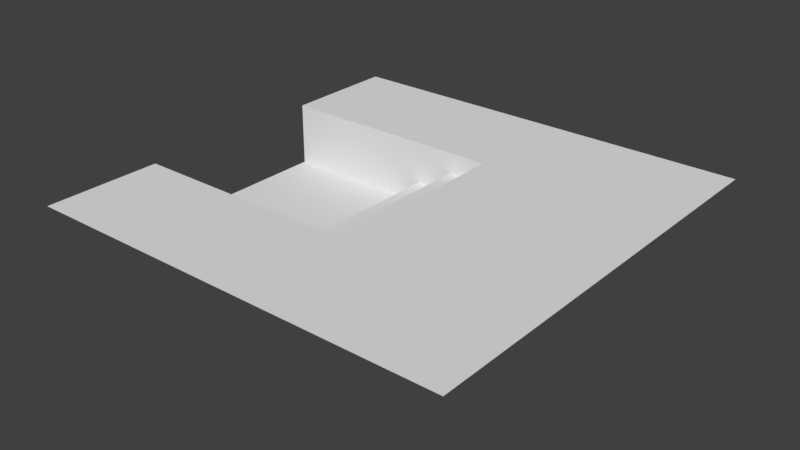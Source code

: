 # Source: HoleRoom_1.blend  (saved by Blender 2.79.0; exported with 4.5.12 LTS)
import bpy
from mathutils import Matrix  # noqa: F401  (used for matrix-valued properties, if any)

bpy.ops.wm.read_factory_settings(use_empty=True)
scene = bpy.context.scene
scene.name = 'Scene'

# ---- collections
col_collection_1 = bpy.data.collections.new('Collection 1'); scene.collection.children.link(col_collection_1)

# ---- world
world_world = bpy.data.worlds.new('World'); scene.world = world_world
world_world.color = (0.05088, 0.05088, 0.05088)
world_world.use_sun_shadow = False
world_world.sun_shadow_jitter_overblur = 0.0
world_world.cycles.sampling_method = 'MANUAL'

# ---- meshes
me_cube_001 = bpy.data.meshes.new('Cube.001')
me_cube_001.from_pydata([(-10.0, -10.0, 0.0), (-10.0, 10.0, 0.0), (10.0, -10.0, 0.0), (10.0, 10.0, 0.0), (-10.0, 8.182, 0.0), (-10.0, 6.364, 0.0), (-10.0, 4.545, 0.0), (2.727, 0.9091, 0.0), (4.545, 0.9091, 0.0), (0.9091, 2.727, 0.0), (2.727, 2.727, 0.0), (-10.0, -4.545, 0.0), (-10.0, -6.364, 0.0), (-10.0, -8.182, 0.0), (10.0, -8.182, 0.0), (10.0, -6.364, 0.0), (10.0, -4.545, 0.0), (10.0, -2.727, 0.0), (10.0, -0.9091, 0.0), (10.0, 0.9091, 0.0), (10.0, 2.727, 0.0), (10.0, 4.545, 0.0), (10.0, 6.364, 0.0), (10.0, 8.182, 0.0), (8.182, 10.0, 0.0), (6.364, 10.0, 0.0), (4.545, 10.0, 0.0), (2.727, 10.0, 0.0), (0.9091, 10.0, 0.0), (-0.9091, 10.0, 0.0), (-2.727, 10.0, 0.0), (-4.545, 10.0, 0.0), (-6.364, 10.0, 0.0), (-8.182, 10.0, 0.0), (-8.182, -10.0, 0.0), (-6.364, -10.0, 0.0), (-4.545, -10.0, 0.0), (-2.727, -10.0, 0.0), (-0.9091, -10.0, 0.0), (0.9091, -10.0, 0.0), (2.727, -10.0, 0.0), (4.545, -10.0, 0.0), (6.364, -10.0, 0.0), (8.182, -10.0, 0.0), (8.182, 8.182, 0.0), (6.364, 8.182, 0.0), (4.545, 8.182, 0.0), (2.727, 8.182, 0.0), (0.9091, 8.182, 0.0), (-0.9091, 8.182, 0.0), (-2.727, 8.182, 0.0), (-4.545, 8.182, 0.0), (-6.364, 8.182, 0.0), (-8.182, 8.182, 0.0), (8.182, 6.364, 0.0), (6.364, 6.364, 0.0), (4.545, 6.364, 0.0), (2.727, 6.364, 0.0), (0.9091, 6.364, 0.0), (-0.9091, 6.364, 0.0), (-2.727, 6.364, 0.0), (-4.545, 6.364, 0.0), (-6.364, 6.364, 0.0), (-8.182, 6.364, 0.0), (8.182, 4.545, 0.0), (6.364, 4.545, 0.0), (4.545, 4.545, 0.0), (2.727, 4.545, 0.0), (0.9091, 4.545, 0.0), (-0.9091, 4.545, 0.0), (-2.727, 4.545, 0.0), (-4.545, 4.545, 0.0), (-6.364, 4.545, 0.0), (-8.182, 4.545, 0.0), (8.182, 2.727, 0.0), (6.364, 2.727, 0.0), (4.545, 2.727, 0.0), (-10.0, 4.545, -3.0), (8.182, 0.9091, 0.0), (6.364, 0.9091, 0.0), (-10.0, 2.727, -3.0), (-8.182, 4.545, -3.0), (8.182, -0.9091, 0.0), (6.364, -0.9091, 0.0), (4.545, -0.9091, 0.0), (-6.364, 4.545, -3.0), (8.182, -2.727, 0.0), (6.364, -2.727, 0.0), (4.545, -2.727, 0.0), (-8.182, 2.727, -3.0), (8.182, -4.545, 0.0), (6.364, -4.545, 0.0), (4.545, -4.545, 0.0), (2.727, -4.545, 0.0), (0.9091, -4.545, 0.0), (-0.9091, -4.545, 0.0), (-2.727, -4.545, 0.0), (-4.545, -4.545, 0.0), (-6.364, -4.545, 0.0), (-8.182, -4.545, 0.0), (8.182, -6.364, 0.0), (6.364, -6.364, 0.0), (4.545, -6.364, 0.0), (2.727, -6.364, 0.0), (0.9091, -6.364, 0.0), (-0.9091, -6.364, 0.0), (-2.727, -6.364, 0.0), (-4.545, -6.364, 0.0), (-6.364, -6.364, 0.0), (-8.182, -6.364, 0.0), (8.182, -8.182, 0.0), (6.364, -8.182, 0.0), (4.545, -8.182, 0.0), (2.727, -8.182, 0.0), (0.9091, -8.182, 0.0), (-0.9091, -8.182, 0.0), (-2.727, -8.182, 0.0), (-4.545, -8.182, 0.0), (-6.364, -8.182, 0.0), (-8.182, -8.182, 0.0), (-4.545, 4.545, -3.0), (-2.727, 4.545, -3.0), (0.9091, 4.545, -3.0), (-0.9091, 4.545, -3.0), (-4.545, 2.727, -3.0), (-2.727, 0.9091, -3.0), (0.9091, 2.727, -3.0), (-2.727, 2.727, -3.0), (-0.9091, 0.9091, -3.0), (0.9091, 0.9091, -3.0), (-0.9091, 2.727, -3.0), (0.9091, -0.9091, -3.0), (-10.0, -4.545, -3.0), (0.9091, -2.727, -3.0), (0.9091, -4.545, -3.0), (-0.9091, -4.545, -3.0), (-2.727, -4.545, -3.0), (-4.545, -4.545, -3.0), (-6.364, -4.545, -3.0), (-8.182, -4.545, -3.0), (-10.0, 0.9091, -3.0), (-10.0, -0.9091, -3.0), (-10.0, -2.727, -3.0), (-6.364, 2.727, -3.0), (-8.182, 0.9091, -3.0), (-6.364, 0.9091, -3.0), (-8.182, -0.9091, -3.0), (0.9091, 0.9091, 0.0), (-6.364, -0.9091, -3.0), (2.727, -0.9091, 0.0), (0.9091, -0.9091, 0.0), (-8.182, -2.727, -3.0), (2.727, -2.727, 0.0), (0.9091, -2.727, 0.0), (-6.364, -2.727, -3.0), (-4.545, 0.9091, -3.0), (-0.9091, -0.9091, -3.0), (-2.727, -0.9091, -3.0), (-4.545, -0.9091, -3.0), (-0.9091, -2.727, -3.0), (-2.727, -2.727, -3.0), (-4.545, -2.727, -3.0), (-0.9091, 4.545, -1.0), (-0.9091, 2.727, -1.0), (0.9091, 4.545, -1.0), (0.9091, 2.727, -1.0), (0.9091, 0.9091, -1.0), (-0.9091, 0.9091, -1.0), (0.9091, -0.9091, -1.0), (-0.9091, -0.9091, -1.0), (-0.9091, -2.727, -1.0), (-0.9091, -4.545, -1.0), (0.9091, -4.545, -1.0), (0.9091, -2.727, -1.0), (-0.9091, -2.727, -2.0), (-2.727, -2.727, -2.0), (-0.9091, 4.545, -2.0), (-0.9091, 2.727, -2.0), (-0.9091, -0.9091, -2.0), (-2.727, -0.9091, -2.0), (-0.9091, -4.545, -2.0), (-2.727, 4.545, -2.0), (-2.727, -4.545, -2.0), (-0.9091, 0.9091, -2.0), (-2.727, 0.9091, -2.0), (-2.727, 2.727, -2.0)], [], [(110, 43, 2, 14), (24, 44, 23, 3), (44, 54, 22, 23), (54, 64, 21, 22), (64, 74, 20, 21), (74, 78, 19, 20), (78, 82, 18, 19), (82, 86, 17, 18), (86, 90, 16, 17), (90, 100, 15, 16), (100, 110, 14, 15), (12, 13, 119, 109), (109, 119, 118, 108), (108, 118, 117, 107), (107, 117, 116, 106), (106, 116, 115, 105), (105, 115, 114, 104), (104, 114, 113, 103), (103, 113, 112, 102), (102, 112, 111, 101), (101, 111, 110, 100), (11, 12, 109, 99), (99, 109, 108, 98), (98, 108, 107, 97), (97, 107, 106, 96), (96, 106, 105, 95), (95, 105, 104, 94), (94, 104, 103, 93), (93, 103, 102, 92), (92, 102, 101, 91), (91, 101, 100, 90), (11, 99, 139, 132), (147, 150, 149, 7), (88, 92, 91, 87), (87, 91, 90, 86), (136, 135, 180, 182), (72, 85, 120, 71), (71, 120, 121, 70), (84, 88, 87, 83), (83, 87, 86, 82), (149, 152, 88, 84), (72, 73, 81, 85), (143, 145, 155, 124), (97, 137, 138, 98), (70, 121, 123, 69), (135, 134, 172, 171), (96, 136, 137, 97), (8, 84, 83, 79), (79, 83, 82, 78), (122, 126, 9, 68), (69, 123, 122, 68), (95, 135, 136, 96), (126, 122, 164, 165), (135, 159, 174, 180), (155, 158, 157, 125), (76, 8, 79, 75), (75, 79, 78, 74), (128, 130, 177, 183), (94, 134, 135, 95), (161, 137, 136, 160), (130, 128, 167, 163), (154, 138, 137, 161), (145, 148, 158, 155), (66, 76, 75, 65), (65, 75, 74, 64), (5, 6, 73, 63), (63, 73, 72, 62), (62, 72, 71, 61), (61, 71, 70, 60), (60, 70, 69, 59), (59, 69, 68, 58), (58, 68, 67, 57), (57, 67, 66, 56), (56, 66, 65, 55), (55, 65, 64, 54), (4, 5, 63, 53), (53, 63, 62, 52), (52, 62, 61, 51), (51, 61, 60, 50), (50, 60, 59, 49), (49, 59, 58, 48), (48, 58, 57, 47), (47, 57, 56, 46), (46, 56, 55, 45), (45, 55, 54, 44), (1, 4, 53, 33), (33, 53, 52, 32), (32, 52, 51, 31), (31, 51, 50, 30), (30, 50, 49, 29), (29, 49, 48, 28), (28, 48, 47, 27), (27, 47, 46, 26), (26, 46, 45, 25), (25, 45, 44, 24), (13, 0, 34, 119), (119, 34, 35, 118), (118, 35, 36, 117), (117, 36, 37, 116), (116, 37, 38, 115), (115, 38, 39, 114), (114, 39, 40, 113), (113, 40, 41, 112), (112, 41, 42, 111), (111, 42, 43, 110), (121, 127, 185, 181), (120, 124, 127, 121), (85, 143, 124, 120), (122, 123, 162, 164), (156, 128, 183, 178), (124, 155, 125, 127), (133, 134, 94, 153), (131, 133, 153, 150), (129, 131, 150, 147), (126, 129, 147, 9), (99, 98, 138, 139), (158, 161, 160, 157), (148, 154, 161, 158), (67, 10, 76, 66), (150, 153, 152, 149), (68, 9, 10, 67), (152, 93, 92, 88), (153, 94, 93, 152), (10, 7, 8, 76), (73, 6, 77, 81), (9, 147, 7, 10), (7, 149, 84, 8), (128, 156, 169, 167), (151, 139, 138, 154), (146, 151, 154, 148), (144, 146, 148, 145), (89, 144, 145, 143), (81, 89, 143, 85), (142, 132, 139, 151), (141, 142, 151, 146), (140, 141, 146, 144), (80, 140, 144, 89), (77, 80, 89, 81), (167, 169, 168, 166), (170, 171, 172, 173), (169, 170, 173, 168), (163, 167, 166, 165), (162, 163, 165, 164), (159, 135, 171, 170), (134, 133, 173, 172), (129, 126, 165, 166), (131, 129, 166, 168), (133, 131, 168, 173), (156, 159, 170, 169), (123, 130, 163, 162), (181, 185, 177, 176), (184, 179, 178, 183), (175, 182, 180, 174), (179, 175, 174, 178), (185, 184, 183, 177), (157, 160, 175, 179), (125, 157, 179, 184), (160, 136, 182, 175), (159, 156, 178, 174), (130, 123, 176, 177), (123, 121, 181, 176), (127, 125, 184, 185)])
_uv = me_cube_001.uv_layers.new(name='UVMap')
_uv.uv.foreach_set('vector', [0.909, 0.09099, 0.909, 0.0001004, 0.9999, 0.0001004, 0.9999, 0.09099, 0.909, 0.9999, 0.909, 0.909, 0.9999, 0.909, 0.9999, 0.9999, 0.909, 0.909, 0.909, 0.8181, 0.9999, 0.8181, 0.9999, 0.909, 0.909, 0.8181, 0.909, 0.7272, 0.9999, 0.7272, 0.9999, 0.8181, 0.909, 0.7272, 0.909, 0.6363, 0.9999, 0.6363, 0.9999, 0.7272, 0.909, 0.6363, 0.909, 0.5454, 0.9999, 0.5454, 0.9999, 0.6363, 0.909, 0.5454, 0.909, 0.4546, 0.9999, 0.4546, 0.9999, 0.5454, 0.909, 0.4546, 0.909, 0.3637, 0.9999, 0.3637, 0.9999, 0.4546, 0.909, 0.3637, 0.909, 0.2728, 0.9999, 0.2728, 0.9999, 0.3637, 0.909, 0.2728, 0.909, 0.1819, 0.9999, 0.1819, 0.9999, 0.2728, 0.909, 0.1819, 0.909, 0.09099, 0.9999, 0.09099, 0.9999, 0.1819, 0.0001, 0.1819, 0.0001, 0.09099, 0.09099, 0.09099, 0.09099, 0.1819, 0.09099, 0.1819, 0.09099, 0.09099, 0.1819, 0.09099, 0.1819, 0.1819, 0.1819, 0.1819, 0.1819, 0.09099, 0.2728, 0.09099, 0.2728, 0.1819, 0.2728, 0.1819, 0.2728, 0.09099, 0.3637, 0.09099, 0.3637, 0.1819, 0.3637, 0.1819, 0.3637, 0.09099, 0.4546, 0.09099, 0.4546, 0.1819, 0.4546, 0.1819, 0.4546, 0.09099, 0.5454, 0.09099, 0.5454, 0.1819, 0.5454, 0.1819, 0.5454, 0.09099, 0.6363, 0.09099, 0.6363, 0.1819, 0.6363, 0.1819, 0.6363, 0.09099, 0.7272, 0.09099, 0.7272, 0.1819, 0.7272, 0.1819, 0.7272, 0.09099, 0.8181, 0.09099, 0.8181, 0.1819, 0.8181, 0.1819, 0.8181, 0.09099, 0.909, 0.09099, 0.909, 0.1819, 0.0001001, 0.2728, 0.0001, 0.1819, 0.09099, 0.1819, 0.09099, 0.2728, 0.09099, 0.2728, 0.09099, 0.1819, 0.1819, 0.1819, 0.1819, 0.2728, 0.1819, 0.2728, 0.1819, 0.1819, 0.2728, 0.1819, 0.2728, 0.2728, 0.2728, 0.2728, 0.2728, 0.1819, 0.3637, 0.1819, 0.3637, 0.2728, 0.3637, 0.2728, 0.3637, 0.1819, 0.4546, 0.1819, 0.4546, 0.2728, 0.4546, 0.2728, 0.4546, 0.1819, 0.5454, 0.1819, 0.5454, 0.2728, 0.5454, 0.2728, 0.5454, 0.1819, 0.6363, 0.1819, 0.6363, 0.2728, 0.6363, 0.2728, 0.6363, 0.1819, 0.7272, 0.1819, 0.7272, 0.2728, 0.7272, 0.2728, 0.7272, 0.1819, 0.8181, 0.1819, 0.8181, 0.2728, 0.8181, 0.2728, 0.8181, 0.1819, 0.909, 0.1819, 0.909, 0.2728, 4.014e-05, 4.017e-05, 0.06254, 4.015e-05, 0.06254, 0.1032, 4.017e-05, 0.1032, 0.5454, 0.5454, 0.5454, 0.4546, 0.6363, 0.4546, 0.6363, 0.5454, 0.7272, 0.3637, 0.7272, 0.2728, 0.8181, 0.2728, 0.8181, 0.3637, 0.8181, 0.3637, 0.8181, 0.2728, 0.909, 0.2728, 0.909, 0.3637, 0.25, 0.1032, 0.3125, 0.1032, 0.3125, 0.1032, 0.25, 0.1032, 0.9375, 4.014e-05, 0.9375, 0.1032, 0.875, 0.1032, 0.875, 4.014e-05, 0.875, 4.014e-05, 0.875, 0.1032, 0.8125, 0.1032, 0.8125, 4.015e-05, 0.7272, 0.4546, 0.7272, 0.3637, 0.8181, 0.3637, 0.8181, 0.4546, 0.8181, 0.4546, 0.8181, 0.3637, 0.909, 0.3637, 0.909, 0.4546, 0.6363, 0.4546, 0.6363, 0.3637, 0.7272, 0.3637, 0.7272, 0.4546, 0.9375, 4.014e-05, 1.0, 4.014e-05, 1.0, 0.1032, 0.9375, 0.1032, 0.4394, 0.5076, 0.4394, 0.447, 0.5, 0.447, 0.5, 0.5076, 0.1875, 4.015e-05, 0.1875, 0.1032, 0.125, 0.1032, 0.125, 4.014e-05, 0.8125, 4.015e-05, 0.8125, 0.1032, 0.75, 0.1032, 0.75, 4.016e-05, 0.3125, 0.1032, 0.375, 0.1032, 0.375, 0.1032, 0.3125, 0.1032, 0.25, 4.016e-05, 0.25, 0.1032, 0.1875, 0.1032, 0.1875, 4.015e-05, 0.7272, 0.5454, 0.7272, 0.4546, 0.8181, 0.4546, 0.8181, 0.5454, 0.8181, 0.5454, 0.8181, 0.4546, 0.909, 0.4546, 0.909, 0.5454, 0.6875, 0.1032, 0.625, 0.1032, 0.625, 4.017e-05, 0.6875, 4.017e-05, 0.75, 4.016e-05, 0.75, 0.1032, 0.6875, 0.1032, 0.6875, 4.017e-05, 0.3125, 4.016e-05, 0.3125, 0.1032, 0.25, 0.1032, 0.25, 4.016e-05, 0.625, 0.1032, 0.6875, 0.1032, 0.6875, 0.1032, 0.625, 0.1032, 0.6212, 0.2653, 0.6212, 0.3259, 0.6212, 0.3259, 0.6212, 0.2653, 0.5, 0.447, 0.5, 0.3864, 0.5606, 0.3865, 0.5606, 0.447, 0.7272, 0.6363, 0.7272, 0.5454, 0.8181, 0.5454, 0.8181, 0.6363, 0.8181, 0.6363, 0.8181, 0.5454, 0.909, 0.5454, 0.909, 0.6363, 0.6212, 0.4471, 0.6211, 0.5076, 0.6211, 0.5076, 0.6212, 0.4471, 0.375, 4.017e-05, 0.375, 0.1032, 0.3125, 0.1032, 0.3125, 4.016e-05, 0.5, 0.3259, 0.5001, 0.2653, 0.5606, 0.2653, 0.5606, 0.3259, 0.8, 0.22, 0.6, 0.22, 0.6, 0.1114, 0.8, 0.1114, 0.4394, 0.3258, 0.4395, 0.2653, 0.5001, 0.2653, 0.5, 0.3259, 0.4394, 0.447, 0.4394, 0.3864, 0.5, 0.3864, 0.5, 0.447, 0.7272, 0.7272, 0.7272, 0.6363, 0.8181, 0.6363, 0.8181, 0.7272, 0.8181, 0.7272, 0.8181, 0.6363, 0.909, 0.6363, 0.909, 0.7272, 0.0001001, 0.8181, 0.0001001, 0.7272, 0.09099, 0.7272, 0.09099, 0.8181, 0.09099, 0.8181, 0.09099, 0.7272, 0.1819, 0.7272, 0.1819, 0.8181, 0.1819, 0.8181, 0.1819, 0.7272, 0.2728, 0.7272, 0.2728, 0.8181, 0.2728, 0.8181, 0.2728, 0.7272, 0.3637, 0.7272, 0.3637, 0.8181, 0.3637, 0.8181, 0.3637, 0.7272, 0.4546, 0.7272, 0.4546, 0.8181, 0.4546, 0.8181, 0.4546, 0.7272, 0.5454, 0.7272, 0.5454, 0.8181, 0.5454, 0.8181, 0.5454, 0.7272, 0.6363, 0.7272, 0.6363, 0.8181, 0.6363, 0.8181, 0.6363, 0.7272, 0.7272, 0.7272, 0.7272, 0.8181, 0.7272, 0.8181, 0.7272, 0.7272, 0.8181, 0.7272, 0.8181, 0.8181, 0.8181, 0.8181, 0.8181, 0.7272, 0.909, 0.7272, 0.909, 0.8181, 0.0001002, 0.909, 0.0001001, 0.8181, 0.09099, 0.8181, 0.09099, 0.909, 0.09099, 0.909, 0.09099, 0.8181, 0.1819, 0.8181, 0.1819, 0.909, 0.1819, 0.909, 0.1819, 0.8181, 0.2728, 0.8181, 0.2728, 0.909, 0.2728, 0.909, 0.2728, 0.8181, 0.3637, 0.8181, 0.3637, 0.909, 0.3637, 0.909, 0.3637, 0.8181, 0.4546, 0.8181, 0.4546, 0.909, 0.4546, 0.909, 0.4546, 0.8181, 0.5454, 0.8181, 0.5454, 0.909, 0.5454, 0.909, 0.5454, 0.8181, 0.6363, 0.8181, 0.6363, 0.909, 0.6363, 0.909, 0.6363, 0.8181, 0.7272, 0.8181, 0.7272, 0.909, 0.7272, 0.909, 0.7272, 0.8181, 0.8181, 0.8181, 0.8181, 0.909, 0.8181, 0.909, 0.8181, 0.8181, 0.909, 0.8181, 0.909, 0.909, 0.0001002, 0.9999, 0.0001002, 0.909, 0.09099, 0.909, 0.09099, 0.9999, 0.09099, 0.9999, 0.09099, 0.909, 0.1819, 0.909, 0.1819, 0.9999, 0.1819, 0.9999, 0.1819, 0.909, 0.2728, 0.909, 0.2728, 0.9999, 0.2728, 0.9999, 0.2728, 0.909, 0.3637, 0.909, 0.3637, 0.9999, 0.3637, 0.9999, 0.3637, 0.909, 0.4546, 0.909, 0.4546, 0.9999, 0.4546, 0.9999, 0.4546, 0.909, 0.5454, 0.909, 0.5454, 0.9999, 0.5454, 0.9999, 0.5454, 0.909, 0.6363, 0.909, 0.6363, 0.9999, 0.6363, 0.9999, 0.6363, 0.909, 0.7272, 0.909, 0.7272, 0.9999, 0.7272, 0.9999, 0.7272, 0.909, 0.8181, 0.909, 0.8181, 0.9999, 0.8181, 0.9999, 0.8181, 0.909, 0.909, 0.909, 0.909, 0.9999, 0.0001, 0.09099, 9.998e-05, 0.0001, 0.09099, 0.0001, 0.09099, 0.09099, 0.09099, 0.09099, 0.09099, 0.0001, 0.1819, 0.0001, 0.1819, 0.09099, 0.1819, 0.09099, 0.1819, 0.0001, 0.2728, 9.998e-05, 0.2728, 0.09099, 0.2728, 0.09099, 0.2728, 9.998e-05, 0.3637, 0.0001001, 0.3637, 0.09099, 0.3637, 0.09099, 0.3637, 0.0001001, 0.4546, 0.0001001, 0.4546, 0.09099, 0.4546, 0.09099, 0.4546, 0.0001001, 0.5454, 0.0001001, 0.5454, 0.09099, 0.5454, 0.09099, 0.5454, 0.0001001, 0.6363, 0.0001002, 0.6363, 0.09099, 0.6363, 0.09099, 0.6363, 0.0001002, 0.7272, 0.0001003, 0.7272, 0.09099, 0.7272, 0.09099, 0.7272, 0.0001003, 0.8181, 0.0001003, 0.8181, 0.09099, 0.8181, 0.09099, 0.8181, 0.0001003, 0.909, 0.0001004, 0.909, 0.09099, 0.9999, 0.3302, 0.8, 0.3302, 0.8, 0.2202, 0.9999, 0.2202, 0.4999, 0.5682, 0.5, 0.5076, 0.5606, 0.5076, 0.5605, 0.5682, 0.4394, 0.5682, 0.4394, 0.5076, 0.5, 0.5076, 0.4999, 0.5682, 0.6875, 0.1032, 0.75, 0.1032, 0.75, 0.1032, 0.6875, 0.1032, 0.6212, 0.3865, 0.6212, 0.4471, 0.6212, 0.4471, 0.6212, 0.3865, 0.5, 0.5076, 0.5, 0.447, 0.5606, 0.447, 0.5606, 0.5076, 0.4375, 0.1032, 0.375, 0.1032, 0.375, 4.017e-05, 0.4375, 4.018e-05, 0.5, 0.1032, 0.4375, 0.1032, 0.4375, 4.018e-05, 0.5, 4.017e-05, 0.5625, 0.1032, 0.5, 0.1032, 0.5, 4.017e-05, 0.5625, 4.017e-05, 0.625, 0.1032, 0.5625, 0.1032, 0.5625, 4.017e-05, 0.625, 4.017e-05, 0.06254, 4.015e-05, 0.125, 4.014e-05, 0.125, 0.1032, 0.06254, 0.1032, 0.5, 0.3864, 0.5, 0.3259, 0.5606, 0.3259, 0.5606, 0.3865, 0.4394, 0.3864, 0.4394, 0.3258, 0.5, 0.3259, 0.5, 0.3864, 0.6363, 0.7272, 0.6363, 0.6363, 0.7272, 0.6363, 0.7272, 0.7272, 0.5454, 0.4546, 0.5454, 0.3637, 0.6363, 0.3637, 0.6363, 0.4546, 0.5454, 0.7272, 0.5454, 0.6363, 0.6363, 0.6363, 0.6363, 0.7272, 0.6363, 0.3637, 0.6363, 0.2728, 0.7272, 0.2728, 0.7272, 0.3637, 0.5454, 0.3637, 0.5454, 0.2728, 0.6363, 0.2728, 0.6363, 0.3637, 0.6363, 0.6363, 0.6363, 0.5454, 0.7272, 0.5454, 0.7272, 0.6363, 0.06254, 0.2064, 4.015e-05, 0.2064, 4.014e-05, 0.1032, 0.06254, 0.1032, 0.5454, 0.6363, 0.5454, 0.5454, 0.6363, 0.5454, 0.6363, 0.6363, 0.6363, 0.5454, 0.6363, 0.4546, 0.7272, 0.4546, 0.7272, 0.5454, 0.6, 0.22, 0.4, 0.22, 0.4, 0.1114, 0.6, 0.1114, 0.3789, 0.3258, 0.3789, 0.2652, 0.4395, 0.2653, 0.4394, 0.3258, 0.3788, 0.3864, 0.3789, 0.3258, 0.4394, 0.3258, 0.4394, 0.3864, 0.3788, 0.447, 0.3788, 0.3864, 0.4394, 0.3864, 0.4394, 0.447, 0.3788, 0.5076, 0.3788, 0.447, 0.4394, 0.447, 0.4394, 0.5076, 0.3788, 0.5681, 0.3788, 0.5076, 0.4394, 0.5076, 0.4394, 0.5682, 0.3183, 0.3258, 0.3183, 0.2652, 0.3789, 0.2652, 0.3789, 0.3258, 0.3183, 0.3864, 0.3183, 0.3258, 0.3789, 0.3258, 0.3788, 0.3864, 0.3182, 0.447, 0.3183, 0.3864, 0.3788, 0.3864, 0.3788, 0.447, 0.3182, 0.5075, 0.3182, 0.447, 0.3788, 0.447, 0.3788, 0.5076, 0.3182, 0.5681, 0.3182, 0.5075, 0.3788, 0.5076, 0.3788, 0.5681, 0.6212, 0.4471, 0.6212, 0.3865, 0.6818, 0.3865, 0.6817, 0.4471, 0.6212, 0.3259, 0.6212, 0.2653, 0.6818, 0.2653, 0.6818, 0.3259, 0.6212, 0.3865, 0.6212, 0.3259, 0.6818, 0.3259, 0.6818, 0.3865, 0.6211, 0.5076, 0.6212, 0.4471, 0.6817, 0.4471, 0.6817, 0.5077, 0.6211, 0.5682, 0.6211, 0.5076, 0.6817, 0.5077, 0.6817, 0.5683, 0.2, 0.22, 8.016e-05, 0.22, 8.006e-05, 0.1114, 0.2, 0.1114, 0.375, 0.1032, 0.4375, 0.1032, 0.4375, 0.1032, 0.375, 0.1032, 0.5625, 0.1032, 0.625, 0.1032, 0.625, 0.1032, 0.5625, 0.1032, 0.5, 0.1032, 0.5625, 0.1032, 0.5625, 0.1032, 0.5, 0.1032, 0.4375, 0.1032, 0.5, 0.1032, 0.5, 0.1032, 0.4375, 0.1032, 0.4, 0.22, 0.2, 0.22, 0.2, 0.1114, 0.4, 0.1114, 0.9999, 0.22, 0.8, 0.22, 0.8, 0.1114, 0.9999, 0.1114, 0.5605, 0.5682, 0.5606, 0.5076, 0.6211, 0.5076, 0.6211, 0.5682, 0.5606, 0.447, 0.5606, 0.3865, 0.6212, 0.3865, 0.6212, 0.4471, 0.5606, 0.3259, 0.5606, 0.2653, 0.6212, 0.2653, 0.6212, 0.3259, 0.5606, 0.3865, 0.5606, 0.3259, 0.6212, 0.3259, 0.6212, 0.3865, 0.5606, 0.5076, 0.5606, 0.447, 0.6212, 0.4471, 0.6211, 0.5076, 0.4, 0.3302, 0.2, 0.3302, 0.2, 0.2202, 0.4, 0.2202, 0.6, 0.3302, 0.4, 0.3302, 0.4, 0.2202, 0.6, 0.2202, 0.2, 0.3302, 8.016e-05, 0.3302, 8.006e-05, 0.2202, 0.2, 0.2202, 0.6212, 0.3259, 0.6212, 0.3865, 0.6212, 0.3865, 0.6212, 0.3259, 0.6211, 0.5076, 0.6211, 0.5682, 0.6211, 0.5682, 0.6211, 0.5076, 0.75, 0.1032, 0.8125, 0.1032, 0.8125, 0.1032, 0.75, 0.1032, 0.8, 0.3302, 0.6, 0.3302, 0.6, 0.2202, 0.8, 0.2202])
me_cube_001.use_remesh_preserve_volume = False
me_cube_001.use_remesh_preserve_attributes = False
me_cube_001.use_mirror_vertex_groups = False
me_cube_001.update()

# ---- objects
ob_cube = bpy.data.objects.new('Cube', me_cube_001)

# ---- transforms, parenting, visibility, modifiers, constraints
ob_cube.location = (0.0, 0.0, 0.0)
ob_cube.lineart.crease_threshold = 0.0

# ---- collection membership
col_collection_1.objects.link(ob_cube)

# ---- scene / render settings (as saved in the file)
scene.frame_start = 1; scene.frame_end = 250; scene.frame_set(48)
scene.render.engine = 'BLENDER_EEVEE_NEXT'
scene.render.resolution_percentage = 50
scene.render.dither_intensity = 0.0
scene.cycles.use_denoising = False
scene.cycles.samples = 128
scene.cycles.sampling_pattern = 'TABULATED_SOBOL'
scene.cycles.use_adaptive_sampling = False
scene.cycles.use_light_tree = False
scene.cycles.blur_glossy = 0.0
scene.cycles.sample_clamp_indirect = 0.0
scene.view_settings.view_transform = 'Standard'
bpy.context.view_layer.update()

# ---- added for rendering (the .blend has no active camera and no usable light): camera, sun
cam_auto = bpy.data.cameras.new('AutoCamera')
cam_auto.lens = 50.0
cam_auto.sensor_width = 36.0
cam_auto.clip_end = 1000.0
ob_auto_camera = bpy.data.objects.new('AutoCamera', cam_auto)
scene.collection.objects.link(ob_auto_camera)
ob_auto_camera.location = (26.3161, -31.5793, 19.5529)
ob_auto_camera.rotation_euler = (1.09748, -7.21219e-08, 0.694738)
scene.camera = ob_auto_camera
light_auto_sun = bpy.data.lights.new('AutoSun', 'SUN')
light_auto_sun.energy = 3.0
light_auto_sun.angle = 0.0523599
ob_auto_sun = bpy.data.objects.new('AutoSun', light_auto_sun)
scene.collection.objects.link(ob_auto_sun)
ob_auto_sun.rotation_euler = (0.872665, 0.174533, 0.523599)
bpy.context.view_layer.update()
